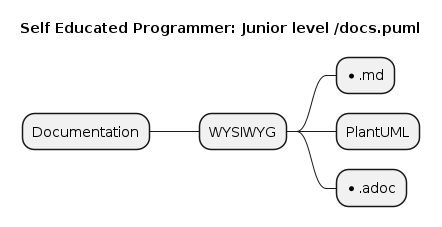

The diagram above was rendered by PlantUML. Its source (embedded in the PNG):
@startmindmap
title Self Educated Programmer: Junior level /docs.puml

* Documentation
** WYSIWYG
*** *.md
*** PlantUML
*** *.adoc

@endmindmap